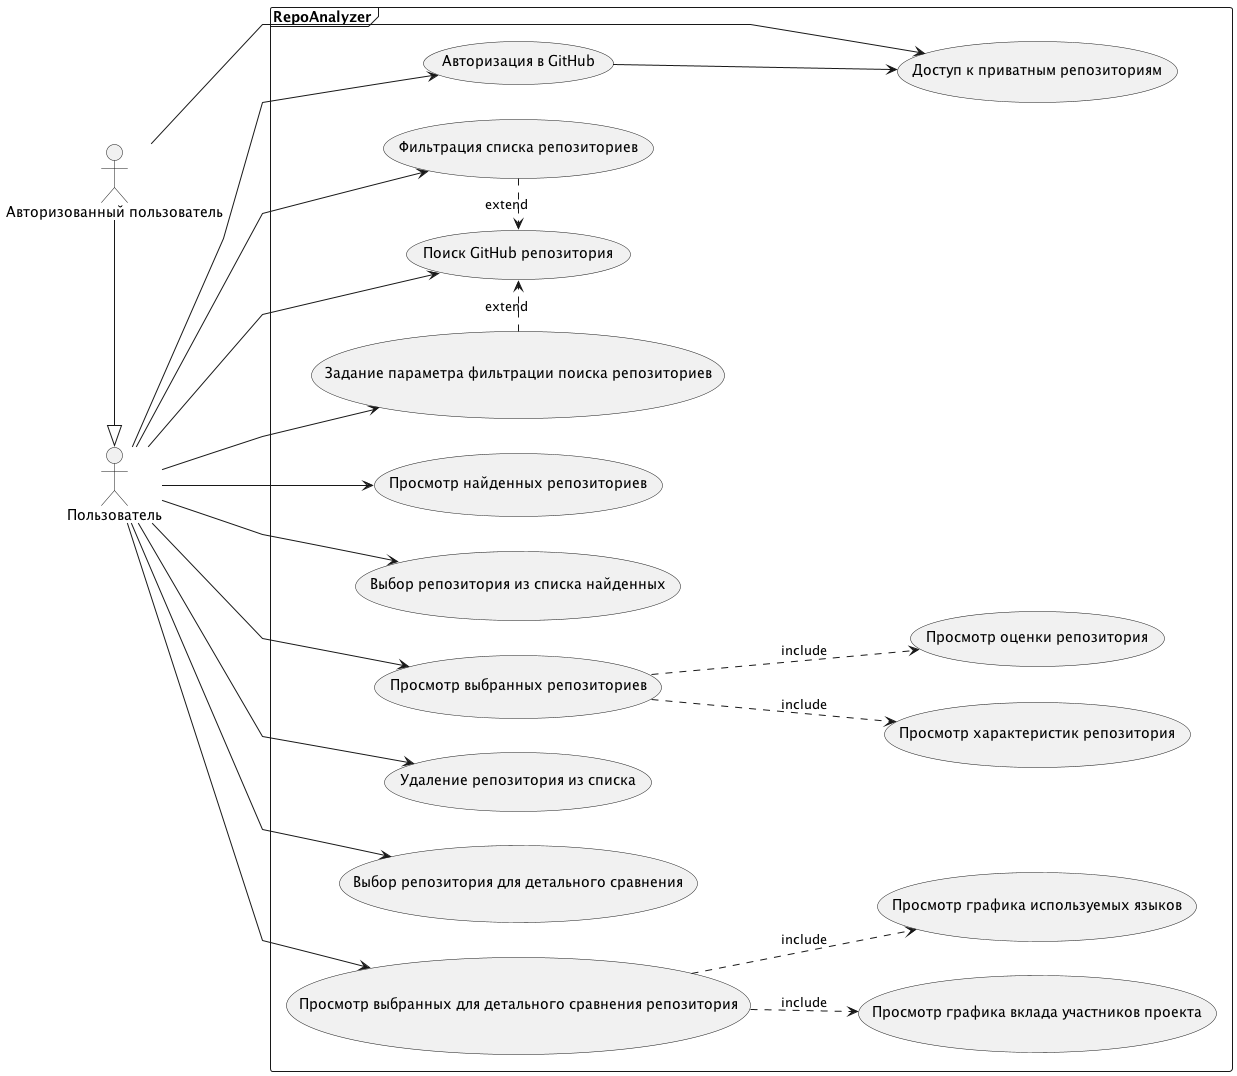

The diagram above was rendered by PlantUML. Its source (embedded in the PNG):
@startuml
left to right direction
skinparam linetype polyline

:Пользователь: as U
:Авторизованный пользователь: as AU

frame RepoAnalyzer {
    (Поиск GitHub репозитория) as (search)
    (Задание параметра фильтрации поиска репозиториев) as (selectSearchParams)
    (Просмотр найденных репозиториев) as (lookAtList)
    (Фильтрация списка репозиториев) as (filter)
    (Выбор репозитория из списка найденных) as (choose)
    (Просмотр выбранных репозиториев) as (lookAtChosen)
    (Просмотр характеристик репозитория) as (examineParams)
    (Просмотр оценки репозитория) as (examineScore)
    (Удаление репозитория из списка) as (remove)
    (Выбор репозитория для детального сравнения) as (chooseForDetailed)
    (Просмотр выбранных для детального сравнения репозитория) as (lookAtDetailed)

    U --> (search)
    U --> (selectSearchParams)
    U --> (lookAtList)
    U --> (filter)
    U --> (choose)
    U --> (lookAtChosen)
    U --> (remove)
    U --> (chooseForDetailed)
    U --> (lookAtDetailed)

    (lookAtChosen) ..> (examineParams) : include
    (lookAtChosen) ..> (examineScore) : include

    (Просмотр графика используемых языков) as (examineLanguagesGraph)
    (Просмотр графика вклада участников проекта) as (examineContributorsGraph)

    (lookAtDetailed) ..> (examineLanguagesGraph) : include
    (lookAtDetailed) ..> (examineContributorsGraph) : include

    (filter) .> (search) : extend
    (selectSearchParams) .> (search) : extend

    (Авторизация в GitHub) as (auth)
    (Доступ к приватным репозиториям) as (accessPrivate)

    U --> (auth)

    AU -|> U
    AU --> (accessPrivate)
    (auth) --> (accessPrivate)
}

@enduml